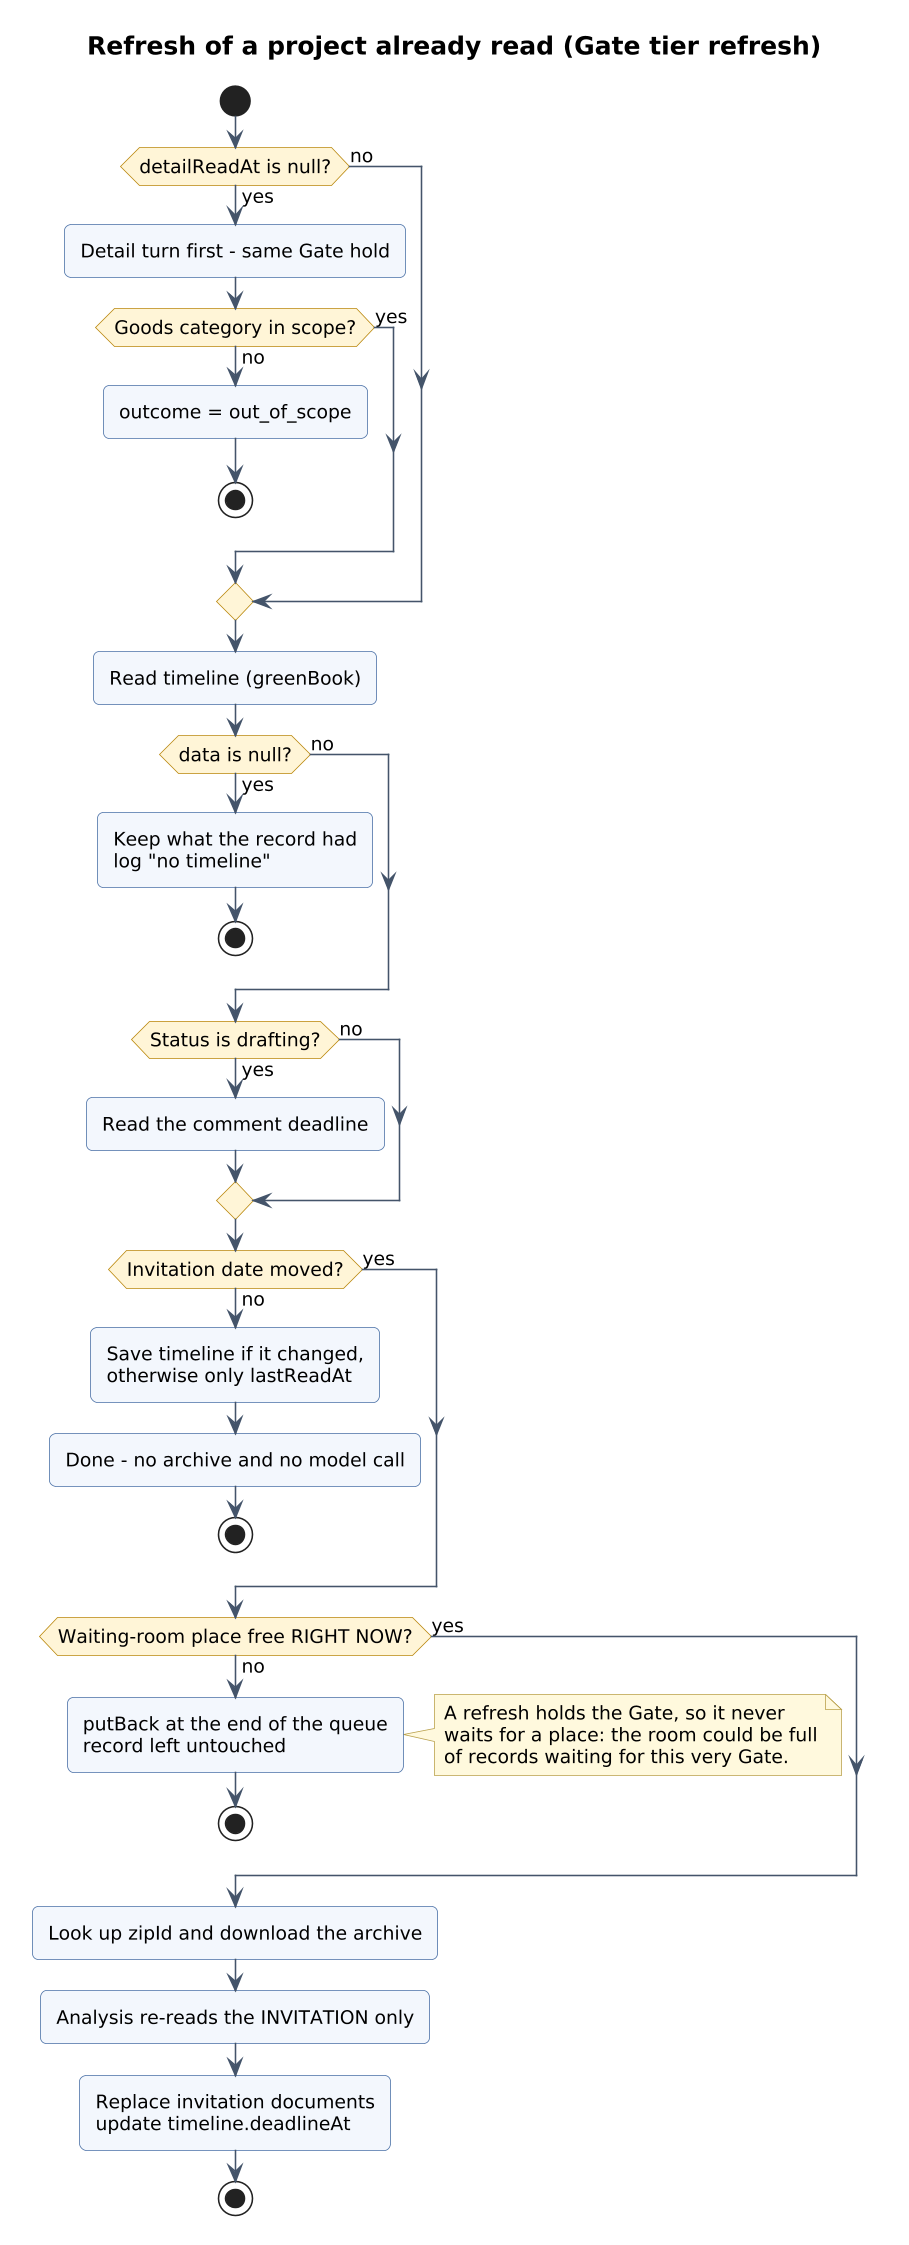

The diagram above was rendered by PlantUML. Its source (embedded in the PNG):
@startuml 05-refresh-flow
!include style.iuml
title Refresh of a project already read (Gate tier refresh)
start
if (detailReadAt is null?) then (yes)
  :Detail turn first - same Gate hold;
  if (Goods category in scope?) then (no)
    :outcome = out_of_scope;
    stop
  else (yes)
  endif
else (no)
endif
:Read timeline (greenBook);
if (data is null?) then (yes)
  :Keep what the record had\nlog "no timeline";
  stop
else (no)
endif
if (Status is drafting?) then (yes)
  :Read the comment deadline;
else (no)
endif
if (Invitation date moved?) then (no)
  :Save timeline if it changed,\notherwise only lastReadAt;
  :Done - no archive and no model call;
  stop
else (yes)
endif
if (Waiting-room place free RIGHT NOW?) then (no)
  :putBack at the end of the queue\nrecord left untouched;
  note right
    A refresh holds the Gate, so it never
    waits for a place: the room could be full
    of records waiting for this very Gate.
  end note
  stop
else (yes)
endif
:Look up zipId and download the archive;
:Analysis re-reads the INVITATION only;
:Replace invitation documents\nupdate timeline.deadlineAt;
stop
@enduml